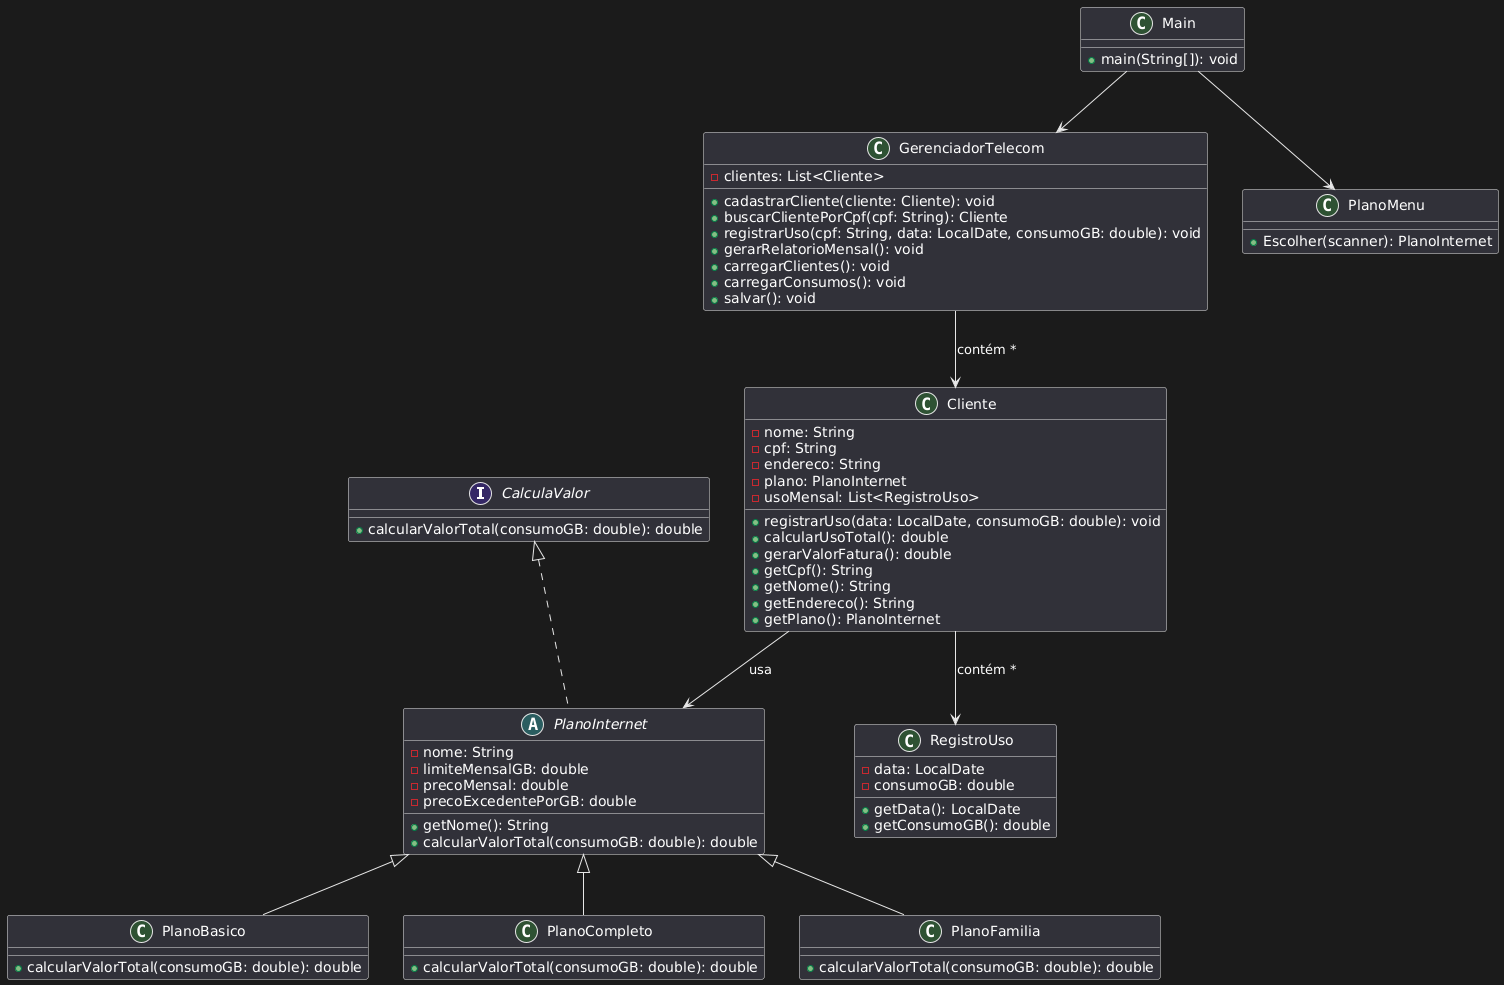

The diagram above was rendered by PlantUML. Its source (embedded in the PNG):
@startuml
' Interfaces
interface CalculaValor {
    +calcularValorTotal(consumoGB: double): double
}

' Classe abstrata
abstract class PlanoInternet implements CalculaValor {
    - nome: String
    - limiteMensalGB: double
    - precoMensal: double
    - precoExcedentePorGB: double
    +getNome(): String
    +calcularValorTotal(consumoGB: double): double
}

' Subclasses de PlanoInternet
class PlanoBasico
class PlanoCompleto
class PlanoFamilia

PlanoInternet <|-- PlanoBasico
PlanoInternet <|-- PlanoCompleto
PlanoInternet <|-- PlanoFamilia

class PlanoBasico {
    +calcularValorTotal(consumoGB: double): double
}
class PlanoCompleto {
    +calcularValorTotal(consumoGB: double): double
}
class PlanoFamilia {
    +calcularValorTotal(consumoGB: double): double
}

' Registro de uso
class RegistroUso {
    - data: LocalDate
    - consumoGB: double
    +getData(): LocalDate
    +getConsumoGB(): double
}

' Cliente
class Cliente {
    - nome: String
    - cpf: String
    - endereco: String
    - plano: PlanoInternet
    - usoMensal: List<RegistroUso>
    +registrarUso(data: LocalDate, consumoGB: double): void
    +calcularUsoTotal(): double
    +gerarValorFatura(): double
    +getCpf(): String
    +getNome(): String
    +getEndereco(): String
    +getPlano(): PlanoInternet
}

Cliente --> PlanoInternet : usa
Cliente --> RegistroUso : contém *

' Gerenciador
class GerenciadorTelecom {
    - clientes: List<Cliente>
    +cadastrarCliente(cliente: Cliente): void
    +buscarClientePorCpf(cpf: String): Cliente
    +registrarUso(cpf: String, data: LocalDate, consumoGB: double): void
    +gerarRelatorioMensal(): void
    +carregarClientes(): void
    +carregarConsumos(): void
    +salvar(): void
}

GerenciadorTelecom --> Cliente : contém *

' Menu
class PlanoMenu {
    +Escolher(scanner): PlanoInternet
}

' Main
class Main {
    +main(String[]): void
}

Main --> GerenciadorTelecom
Main --> PlanoMenu
@enduml